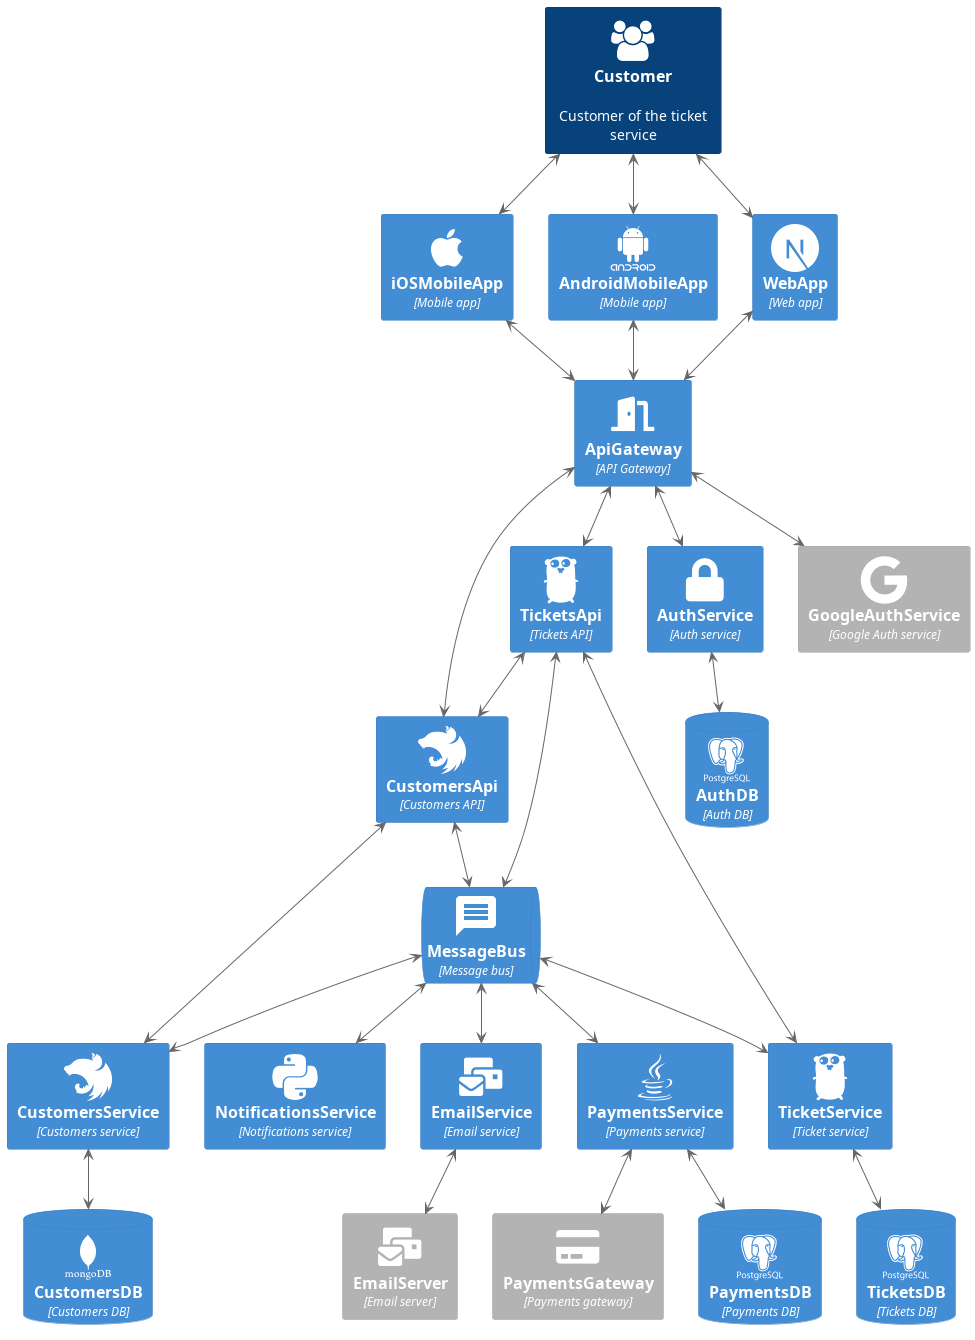

The diagram above was rendered by PlantUML. Its source (embedded in the PNG):
@startuml "phesttas-architecture"
!include https://raw.githubusercontent.com/plantuml-stdlib/C4-PlantUML/master/C4_Container.puml

!define ICONURL https://raw.githubusercontent.com/tupadr3/plantuml-icon-font-sprites/v2.4.0

!includeurl ICONURL/common.puml
!includeurl ICONURL/material/message.puml
!includeurl ICONURL/font-awesome-5/apple.puml
!includeurl ICONURL/font-awesome-5/lock.puml
!includeurl ICONURL/font-awesome-5/mail_bulk.puml
!includeurl ICONURL/font-awesome-5/credit_card.puml
!includeurl ICONURL/font-awesome-5/door_open.puml
!includeurl ICONURL/font-awesome/users.puml

!includeurl ICONURL/devicons2/android_wordmark.puml
!includeurl ICONURL/devicons2/google.puml
!includeurl ICONURL/devicons2/postgresql_wordmark.puml
!includeurl ICONURL/devicons2/nextjs_original.puml
!includeurl ICONURL/devicons2/go.puml
!includeurl ICONURL/devicons2/typescript.puml
!includeurl ICONURL/devicons2/python.puml
!includeurl ICONURL/devicons2/nestjs.puml
!includeurl ICONURL/devicons2/mongodb_wordmark.puml
!includeurl ICONURL/devicons2/java.puml

Person(customer, Customer, "Customer of the ticket service", $sprite="users")

Container(iosMobileApp, iOSMobileApp, "Mobile app", $sprite="apple")
Container(androidMobileApp, AndroidMobileApp, "Mobile app", $sprite="android_wordmark")
Container(webApp, WebApp, "Web app", $sprite="nextjs_original")
Container(apiGateway, ApiGateway, "API Gateway", $sprite="door_open")
Container(customersApi, CustomersApi, "Customers API", $sprite="go", $sprite="nestjs")
Container(ticketsApi, TicketsApi, "Tickets API", $sprite="go")
ContainerQueue(messageBus, MessageBus, "Message bus", $sprite="message")
Container(customersService, CustomersService, "Customers service", $sprite="nestjs")
Container(ticketService, TicketService, "Ticket service", $sprite="go")
Container(paymentsService, PaymentsService, "Payments service", $sprite="java")
Container_Ext(paymentsGateway, PaymentsGateway, "Payments gateway", $sprite="credit_card")
Container(authService, AuthService, "Auth service", $sprite="lock")
Container_Ext(googleAuthService, GoogleAuthService, "Google Auth service", $sprite="google")
Container(notificationsService, NotificationsService, "Notifications service", $sprite="python")
Container(emailService, EmailService, "Email service", $sprite="mail_bulk")
Container_Ext(emailServer, EmailServer, "Email server", $sprite="mail_bulk")
ContainerDb(customersDB, CustomersDB, "Customers DB", $sprite="mongodb_wordmark")
ContainerDb(ticketsDB, TicketsDB, "Tickets DB", $sprite="postgresql_wordmark")
ContainerDb(paymentsDB, PaymentsDB, "Payments DB", $sprite="postgresql_wordmark")
ContainerDb(authDB, AuthDB, "Auth DB", $sprite="postgresql_wordmark")

customer <--> iosMobileApp
customer <--> androidMobileApp
customer <--> webApp
iosMobileApp <--> apiGateway
androidMobileApp <--> apiGateway
webApp <--> apiGateway
apiGateway <--> authService
apiGateway <--> customersApi
apiGateway <--> ticketsApi
apiGateway <--> googleAuthService
customersApi <--> messageBus
ticketsApi <--> messageBus
messageBus <--> customersService
messageBus <--> ticketService
messageBus <--> paymentsService
customersService <--> customersDB
ticketService <--> ticketsDB
paymentsService <--> paymentsDB
paymentsService <--> paymentsGateway
authService <--> authDB
messageBus <--> notificationsService
messageBus <--> emailService
emailService <--> emailServer
customersApi <--> customersService
ticketsApi <--> ticketService
ticketsApi <--> customersApi

' Rel(customer, iosMobileApp, "Mobile app")
' Rel(customer, androidMobileApp, "Mobile app")
' Rel(customer, webApp, "Web app")
' Rel(iosMobileApp, apiGateway, "mobileApp -> apiGateway")
' Rel(androidMobileApp, apiGateway, "mobileApp -> apiGateway")
' Rel(webApp, apiGateway, "webApp -> apiGateway")
' Rel(apiGateway, authService, "apiGateway -> authService")
' Rel(apiGateway, customersApi, "apiGateway -> customersApi")
' Rel(apiGateway, ticketsApi, "apiGateway -> ticketsApi")
' Rel(apiGateway, googleAuthService, "apiGateway -> googleAuthService")
' Rel(customersApi, messageBus, "customersApi -> messageBus")
' Rel(ticketsApi, messageBus, "ticketsApi -> messageBus")
' Rel(messageBus, customersService, "messageBus -> customersService")
' Rel(messageBus, ticketService, "messageBus -> ticketService")
' Rel(messageBus, paymentsService, "messageBus -> paymentsService")
' Rel(customersService, customersDB, "messageBus -> customersDB")
' Rel(ticketService, ticketsDB, "messageBus -> ticketsDB")
' Rel(paymentsService, paymentsDB, "messageBus -> paymentsDB")
' Rel(paymentsService, paymentsGateway, "messageBus -> paymentsGateway")
' Rel(authService, authDB, "messageBus -> authDB")
' Rel(messageBus, notificationsService, "messageBus -> notificationsService")
' Rel(messageBus, emailService, "messageBus -> emailService")
' Rel(emailService, emailServer, "emailService -> emailServer")


@enduml